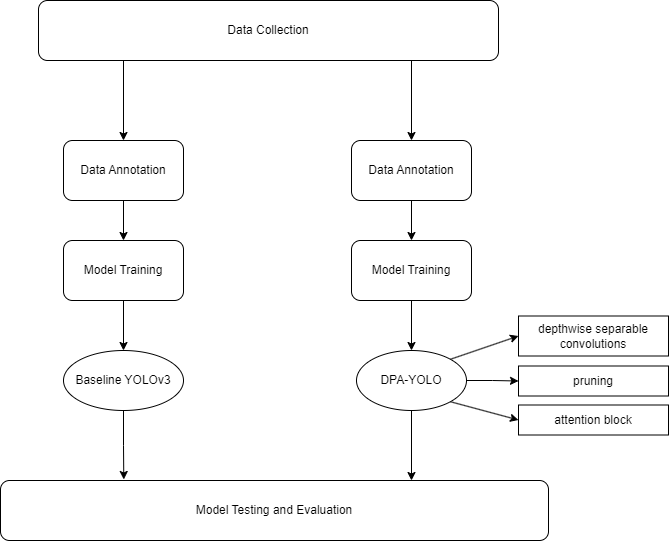

The diagram above was exported from draw.io. Its source (the exported page's mxGraphModel, read from the mxfile embedded in the PNG):
<mxGraphModel dx="1050" dy="491" grid="1" gridSize="10" guides="1" tooltips="1" connect="1" arrows="1" fold="1" page="1" pageScale="1" pageWidth="850" pageHeight="1100" math="0" shadow="0">
  <root>
    <mxCell id="0" />
    <mxCell id="1" parent="0" />
    <mxCell id="_qC-dmiXcC0-ug6XDgXH-1" value="" style="edgeStyle=orthogonalEdgeStyle;rounded=0;orthogonalLoop=1;jettySize=auto;html=1;exitX=0.25;exitY=1;exitDx=0;exitDy=0;entryX=0.5;entryY=0;entryDx=0;entryDy=0;" edge="1" parent="1" source="1VUBW7uFQiIuOxvNye4t-1" target="1VUBW7uFQiIuOxvNye4t-2">
      <mxGeometry relative="1" as="geometry">
        <mxPoint x="225" y="250" as="targetPoint" />
        <Array as="points">
          <mxPoint x="225" y="130" />
        </Array>
      </mxGeometry>
    </mxCell>
    <mxCell id="_qC-dmiXcC0-ug6XDgXH-42" style="edgeStyle=orthogonalEdgeStyle;rounded=0;orthogonalLoop=1;jettySize=auto;html=1;exitX=0.75;exitY=1;exitDx=0;exitDy=0;entryX=0.5;entryY=0;entryDx=0;entryDy=0;" edge="1" parent="1" source="1VUBW7uFQiIuOxvNye4t-1" target="_qC-dmiXcC0-ug6XDgXH-22">
      <mxGeometry relative="1" as="geometry">
        <Array as="points">
          <mxPoint x="513" y="130" />
        </Array>
      </mxGeometry>
    </mxCell>
    <mxCell id="1VUBW7uFQiIuOxvNye4t-1" value="Data Collection" style="rounded=1;whiteSpace=wrap;html=1;" parent="1" vertex="1">
      <mxGeometry x="140" y="70" width="460" height="60" as="geometry" />
    </mxCell>
    <mxCell id="1VUBW7uFQiIuOxvNye4t-10" style="edgeStyle=orthogonalEdgeStyle;rounded=0;orthogonalLoop=1;jettySize=auto;html=1;exitX=0.5;exitY=1;exitDx=0;exitDy=0;entryX=0.5;entryY=0;entryDx=0;entryDy=0;" parent="1" source="1VUBW7uFQiIuOxvNye4t-2" target="1VUBW7uFQiIuOxvNye4t-7" edge="1">
      <mxGeometry relative="1" as="geometry" />
    </mxCell>
    <mxCell id="1VUBW7uFQiIuOxvNye4t-2" value="Data Annotation" style="rounded=1;whiteSpace=wrap;html=1;" parent="1" vertex="1">
      <mxGeometry x="165" y="210" width="120" height="60" as="geometry" />
    </mxCell>
    <mxCell id="1VUBW7uFQiIuOxvNye4t-8" style="rounded=0;orthogonalLoop=1;jettySize=auto;html=1;exitX=0.5;exitY=1;exitDx=0;exitDy=0;entryX=0.5;entryY=0;entryDx=0;entryDy=0;" parent="1" source="1VUBW7uFQiIuOxvNye4t-7" target="1VUBW7uFQiIuOxvNye4t-15" edge="1">
      <mxGeometry relative="1" as="geometry">
        <mxPoint x="160" y="450" as="targetPoint" />
      </mxGeometry>
    </mxCell>
    <mxCell id="1VUBW7uFQiIuOxvNye4t-7" value="Model Training" style="rounded=1;whiteSpace=wrap;html=1;" parent="1" vertex="1">
      <mxGeometry x="165" y="310" width="120" height="60" as="geometry" />
    </mxCell>
    <mxCell id="_qC-dmiXcC0-ug6XDgXH-44" style="edgeStyle=orthogonalEdgeStyle;rounded=0;orthogonalLoop=1;jettySize=auto;html=1;exitX=0.5;exitY=1;exitDx=0;exitDy=0;entryX=0.225;entryY=-0.017;entryDx=0;entryDy=0;entryPerimeter=0;" edge="1" parent="1" source="1VUBW7uFQiIuOxvNye4t-15" target="1VUBW7uFQiIuOxvNye4t-27">
      <mxGeometry relative="1" as="geometry" />
    </mxCell>
    <mxCell id="1VUBW7uFQiIuOxvNye4t-15" value="Baseline YOLOv3" style="ellipse;whiteSpace=wrap;html=1;" parent="1" vertex="1">
      <mxGeometry x="165" y="420" width="120" height="60" as="geometry" />
    </mxCell>
    <mxCell id="1VUBW7uFQiIuOxvNye4t-27" value="Model Testing and Evaluation" style="rounded=1;whiteSpace=wrap;html=1;" parent="1" vertex="1">
      <mxGeometry x="102" y="550" width="548" height="60" as="geometry" />
    </mxCell>
    <mxCell id="_qC-dmiXcC0-ug6XDgXH-21" style="edgeStyle=orthogonalEdgeStyle;rounded=0;orthogonalLoop=1;jettySize=auto;html=1;exitX=0.5;exitY=1;exitDx=0;exitDy=0;entryX=0.5;entryY=0;entryDx=0;entryDy=0;" edge="1" parent="1" source="_qC-dmiXcC0-ug6XDgXH-22" target="_qC-dmiXcC0-ug6XDgXH-26">
      <mxGeometry relative="1" as="geometry" />
    </mxCell>
    <mxCell id="_qC-dmiXcC0-ug6XDgXH-22" value="Data Annotation" style="rounded=1;whiteSpace=wrap;html=1;" vertex="1" parent="1">
      <mxGeometry x="453" y="210" width="120" height="60" as="geometry" />
    </mxCell>
    <mxCell id="_qC-dmiXcC0-ug6XDgXH-26" value="Model Training" style="rounded=1;whiteSpace=wrap;html=1;" vertex="1" parent="1">
      <mxGeometry x="453" y="310" width="120" height="60" as="geometry" />
    </mxCell>
    <mxCell id="_qC-dmiXcC0-ug6XDgXH-27" style="rounded=0;orthogonalLoop=1;jettySize=auto;html=1;exitX=0.5;exitY=1;exitDx=0;exitDy=0;entryX=0.5;entryY=0;entryDx=0;entryDy=0;" edge="1" parent="1" target="_qC-dmiXcC0-ug6XDgXH-34" source="_qC-dmiXcC0-ug6XDgXH-26">
      <mxGeometry relative="1" as="geometry">
        <mxPoint x="580" y="450" as="targetPoint" />
        <mxPoint x="513" y="410" as="sourcePoint" />
      </mxGeometry>
    </mxCell>
    <mxCell id="_qC-dmiXcC0-ug6XDgXH-30" style="edgeStyle=orthogonalEdgeStyle;rounded=0;orthogonalLoop=1;jettySize=auto;html=1;exitX=1;exitY=0.5;exitDx=0;exitDy=0;entryX=0;entryY=0.5;entryDx=0;entryDy=0;" edge="1" parent="1" source="_qC-dmiXcC0-ug6XDgXH-34" target="_qC-dmiXcC0-ug6XDgXH-36">
      <mxGeometry relative="1" as="geometry" />
    </mxCell>
    <mxCell id="_qC-dmiXcC0-ug6XDgXH-31" style="rounded=0;orthogonalLoop=1;jettySize=auto;html=1;exitX=1;exitY=0;exitDx=0;exitDy=0;entryX=0;entryY=0.5;entryDx=0;entryDy=0;" edge="1" parent="1" source="_qC-dmiXcC0-ug6XDgXH-34" target="_qC-dmiXcC0-ug6XDgXH-35">
      <mxGeometry relative="1" as="geometry" />
    </mxCell>
    <mxCell id="_qC-dmiXcC0-ug6XDgXH-32" style="rounded=0;orthogonalLoop=1;jettySize=auto;html=1;exitX=1;exitY=1;exitDx=0;exitDy=0;entryX=0;entryY=0.5;entryDx=0;entryDy=0;" edge="1" parent="1" source="_qC-dmiXcC0-ug6XDgXH-34" target="_qC-dmiXcC0-ug6XDgXH-37">
      <mxGeometry relative="1" as="geometry" />
    </mxCell>
    <mxCell id="_qC-dmiXcC0-ug6XDgXH-43" style="edgeStyle=orthogonalEdgeStyle;rounded=0;orthogonalLoop=1;jettySize=auto;html=1;exitX=0.5;exitY=1;exitDx=0;exitDy=0;entryX=0.75;entryY=0;entryDx=0;entryDy=0;" edge="1" parent="1" source="_qC-dmiXcC0-ug6XDgXH-34" target="1VUBW7uFQiIuOxvNye4t-27">
      <mxGeometry relative="1" as="geometry" />
    </mxCell>
    <mxCell id="_qC-dmiXcC0-ug6XDgXH-34" value="DPA-YOLO" style="ellipse;whiteSpace=wrap;html=1;" vertex="1" parent="1">
      <mxGeometry x="458" y="420" width="110" height="60" as="geometry" />
    </mxCell>
    <mxCell id="_qC-dmiXcC0-ug6XDgXH-35" value="depthwise separable convolutions" style="rounded=0;whiteSpace=wrap;html=1;" vertex="1" parent="1">
      <mxGeometry x="620" y="385.5" width="150" height="40" as="geometry" />
    </mxCell>
    <mxCell id="_qC-dmiXcC0-ug6XDgXH-36" value="pruning" style="rounded=0;whiteSpace=wrap;html=1;" vertex="1" parent="1">
      <mxGeometry x="620" y="435.5" width="150" height="30" as="geometry" />
    </mxCell>
    <mxCell id="_qC-dmiXcC0-ug6XDgXH-37" value="attention block" style="rounded=0;whiteSpace=wrap;html=1;" vertex="1" parent="1">
      <mxGeometry x="620" y="474.5" width="150" height="30" as="geometry" />
    </mxCell>
  </root>
</mxGraphModel>